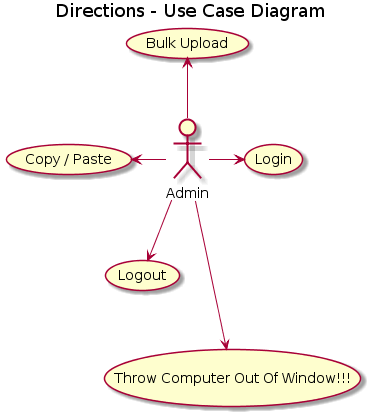

The diagram above was rendered by PlantUML. Its source (embedded in the PNG):
@startuml

title Directions - Use Case Diagram

actor :Admin: as A

A -> (Login)
A --> (Logout)
A -left-> (Copy / Paste)
A -up-> (Bulk Upload)
A ---> (Throw Computer Out Of Window!!!)

@enduml